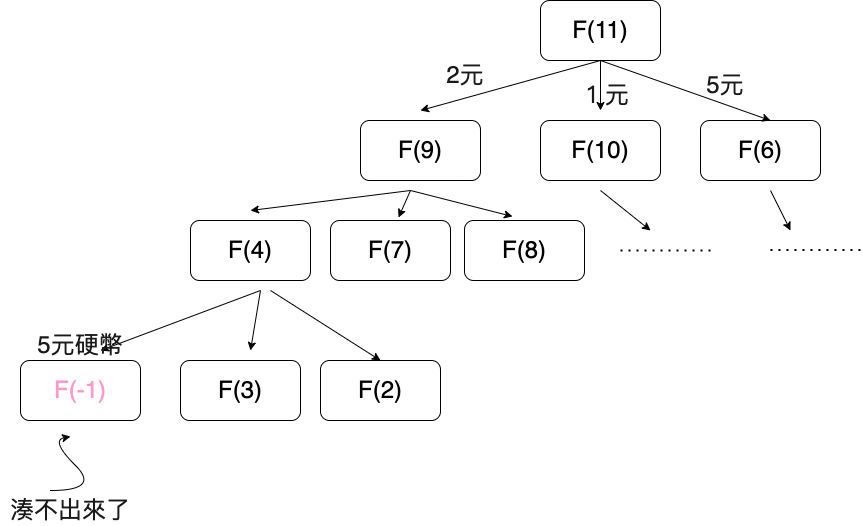

The diagram above was exported from draw.io. Its source (the exported page's mxGraphModel, read from the mxfile embedded in the PNG):
<mxGraphModel dx="2013" dy="603" grid="1" gridSize="10" guides="1" tooltips="1" connect="1" arrows="1" fold="1" page="1" pageScale="1" pageWidth="827" pageHeight="1169" math="0" shadow="0">
  <root>
    <mxCell id="0" />
    <mxCell id="1" parent="0" />
    <mxCell id="m5v2V5dD6BeVm55e8Alc-1" value="&lt;font style=&quot;font-size: 24px;&quot;&gt;F(11)&lt;/font&gt;" style="rounded=1;whiteSpace=wrap;html=1;" vertex="1" parent="1">
      <mxGeometry x="370" y="90" width="120" height="60" as="geometry" />
    </mxCell>
    <mxCell id="m5v2V5dD6BeVm55e8Alc-2" value="&lt;font style=&quot;font-size: 24px;&quot;&gt;F(9)&lt;/font&gt;" style="rounded=1;whiteSpace=wrap;html=1;" vertex="1" parent="1">
      <mxGeometry x="190" y="210" width="120" height="60" as="geometry" />
    </mxCell>
    <mxCell id="m5v2V5dD6BeVm55e8Alc-3" value="&lt;font style=&quot;font-size: 24px;&quot;&gt;F(10)&lt;/font&gt;" style="rounded=1;whiteSpace=wrap;html=1;" vertex="1" parent="1">
      <mxGeometry x="370" y="210" width="120" height="60" as="geometry" />
    </mxCell>
    <mxCell id="m5v2V5dD6BeVm55e8Alc-4" value="&lt;font style=&quot;font-size: 24px;&quot;&gt;F(6)&lt;/font&gt;" style="rounded=1;whiteSpace=wrap;html=1;" vertex="1" parent="1">
      <mxGeometry x="530" y="210" width="120" height="60" as="geometry" />
    </mxCell>
    <mxCell id="m5v2V5dD6BeVm55e8Alc-5" value="&lt;font style=&quot;font-size: 24px;&quot;&gt;F(4)&lt;/font&gt;" style="rounded=1;whiteSpace=wrap;html=1;" vertex="1" parent="1">
      <mxGeometry x="20" y="310" width="120" height="60" as="geometry" />
    </mxCell>
    <mxCell id="m5v2V5dD6BeVm55e8Alc-6" value="&lt;font style=&quot;font-size: 24px;&quot;&gt;F(7)&lt;/font&gt;" style="rounded=1;whiteSpace=wrap;html=1;" vertex="1" parent="1">
      <mxGeometry x="160" y="310" width="120" height="60" as="geometry" />
    </mxCell>
    <mxCell id="m5v2V5dD6BeVm55e8Alc-7" value="&lt;font style=&quot;font-size: 24px;&quot;&gt;F(8)&lt;/font&gt;" style="rounded=1;whiteSpace=wrap;html=1;" vertex="1" parent="1">
      <mxGeometry x="294" y="310" width="120" height="60" as="geometry" />
    </mxCell>
    <mxCell id="m5v2V5dD6BeVm55e8Alc-8" value="" style="endArrow=classic;html=1;rounded=0;fontSize=24;exitX=0.5;exitY=1;exitDx=0;exitDy=0;" edge="1" parent="1" source="m5v2V5dD6BeVm55e8Alc-1">
      <mxGeometry width="50" height="50" relative="1" as="geometry">
        <mxPoint x="390" y="340" as="sourcePoint" />
        <mxPoint x="250" y="200" as="targetPoint" />
      </mxGeometry>
    </mxCell>
    <mxCell id="m5v2V5dD6BeVm55e8Alc-9" value="" style="endArrow=classic;html=1;rounded=0;fontSize=24;exitX=0.5;exitY=1;exitDx=0;exitDy=0;" edge="1" parent="1" source="m5v2V5dD6BeVm55e8Alc-1">
      <mxGeometry width="50" height="50" relative="1" as="geometry">
        <mxPoint x="440" y="160" as="sourcePoint" />
        <mxPoint x="430" y="200" as="targetPoint" />
      </mxGeometry>
    </mxCell>
    <mxCell id="m5v2V5dD6BeVm55e8Alc-10" value="" style="endArrow=classic;html=1;rounded=0;fontSize=24;exitX=0.5;exitY=1;exitDx=0;exitDy=0;" edge="1" parent="1" source="m5v2V5dD6BeVm55e8Alc-1">
      <mxGeometry width="50" height="50" relative="1" as="geometry">
        <mxPoint x="440" y="160" as="sourcePoint" />
        <mxPoint x="600" y="210" as="targetPoint" />
      </mxGeometry>
    </mxCell>
    <mxCell id="m5v2V5dD6BeVm55e8Alc-11" value="" style="endArrow=classic;html=1;rounded=0;fontSize=24;" edge="1" parent="1">
      <mxGeometry width="50" height="50" relative="1" as="geometry">
        <mxPoint x="240" y="280" as="sourcePoint" />
        <mxPoint x="80" y="300" as="targetPoint" />
      </mxGeometry>
    </mxCell>
    <mxCell id="m5v2V5dD6BeVm55e8Alc-12" value="" style="endArrow=classic;html=1;rounded=0;fontSize=24;entryX=0.567;entryY=-0.05;entryDx=0;entryDy=0;entryPerimeter=0;" edge="1" parent="1" target="m5v2V5dD6BeVm55e8Alc-6">
      <mxGeometry width="50" height="50" relative="1" as="geometry">
        <mxPoint x="240" y="280" as="sourcePoint" />
        <mxPoint x="90" y="310" as="targetPoint" />
      </mxGeometry>
    </mxCell>
    <mxCell id="m5v2V5dD6BeVm55e8Alc-13" value="" style="endArrow=classic;html=1;rounded=0;fontSize=24;entryX=0.4;entryY=-0.067;entryDx=0;entryDy=0;entryPerimeter=0;" edge="1" parent="1" target="m5v2V5dD6BeVm55e8Alc-7">
      <mxGeometry width="50" height="50" relative="1" as="geometry">
        <mxPoint x="240" y="280" as="sourcePoint" />
        <mxPoint x="248.03999999999996" y="317" as="targetPoint" />
      </mxGeometry>
    </mxCell>
    <mxCell id="m5v2V5dD6BeVm55e8Alc-14" value="" style="endArrow=classic;html=1;rounded=0;fontSize=24;" edge="1" parent="1">
      <mxGeometry width="50" height="50" relative="1" as="geometry">
        <mxPoint x="430" y="280" as="sourcePoint" />
        <mxPoint x="480" y="320" as="targetPoint" />
      </mxGeometry>
    </mxCell>
    <mxCell id="m5v2V5dD6BeVm55e8Alc-15" value="" style="endArrow=none;dashed=1;html=1;dashPattern=1 3;strokeWidth=2;rounded=0;fontSize=24;" edge="1" parent="1">
      <mxGeometry width="50" height="50" relative="1" as="geometry">
        <mxPoint x="450" y="340" as="sourcePoint" />
        <mxPoint x="540" y="340" as="targetPoint" />
      </mxGeometry>
    </mxCell>
    <mxCell id="m5v2V5dD6BeVm55e8Alc-16" value="" style="endArrow=classic;html=1;rounded=0;fontSize=24;" edge="1" parent="1">
      <mxGeometry width="50" height="50" relative="1" as="geometry">
        <mxPoint x="600" y="280" as="sourcePoint" />
        <mxPoint x="620" y="320" as="targetPoint" />
      </mxGeometry>
    </mxCell>
    <mxCell id="m5v2V5dD6BeVm55e8Alc-17" value="" style="endArrow=none;dashed=1;html=1;dashPattern=1 3;strokeWidth=2;rounded=0;fontSize=24;" edge="1" parent="1">
      <mxGeometry width="50" height="50" relative="1" as="geometry">
        <mxPoint x="600" y="339.5" as="sourcePoint" />
        <mxPoint x="690" y="339.5" as="targetPoint" />
        <Array as="points">
          <mxPoint x="660" y="339.5" />
        </Array>
      </mxGeometry>
    </mxCell>
    <mxCell id="m5v2V5dD6BeVm55e8Alc-18" value="&lt;font color=&quot;#ff99cc&quot; style=&quot;font-size: 24px;&quot;&gt;F(-1)&lt;/font&gt;" style="rounded=1;whiteSpace=wrap;html=1;" vertex="1" parent="1">
      <mxGeometry x="-150" y="450" width="120" height="60" as="geometry" />
    </mxCell>
    <mxCell id="m5v2V5dD6BeVm55e8Alc-19" value="&lt;font style=&quot;font-size: 24px;&quot;&gt;F(3)&lt;/font&gt;" style="rounded=1;whiteSpace=wrap;html=1;" vertex="1" parent="1">
      <mxGeometry x="10" y="450" width="120" height="60" as="geometry" />
    </mxCell>
    <mxCell id="m5v2V5dD6BeVm55e8Alc-20" value="&lt;font style=&quot;font-size: 24px;&quot;&gt;F(2)&lt;/font&gt;" style="rounded=1;whiteSpace=wrap;html=1;" vertex="1" parent="1">
      <mxGeometry x="150" y="450" width="120" height="60" as="geometry" />
    </mxCell>
    <mxCell id="m5v2V5dD6BeVm55e8Alc-21" value="" style="endArrow=classic;html=1;rounded=0;fontSize=24;" edge="1" parent="1">
      <mxGeometry width="50" height="50" relative="1" as="geometry">
        <mxPoint x="90" y="380" as="sourcePoint" />
        <mxPoint x="-70" y="440" as="targetPoint" />
      </mxGeometry>
    </mxCell>
    <mxCell id="m5v2V5dD6BeVm55e8Alc-22" value="" style="endArrow=classic;html=1;rounded=0;fontSize=24;" edge="1" parent="1">
      <mxGeometry width="50" height="50" relative="1" as="geometry">
        <mxPoint x="90" y="380" as="sourcePoint" />
        <mxPoint x="80" y="440" as="targetPoint" />
      </mxGeometry>
    </mxCell>
    <mxCell id="m5v2V5dD6BeVm55e8Alc-23" value="" style="endArrow=classic;html=1;rounded=0;fontSize=24;entryX=0.5;entryY=0;entryDx=0;entryDy=0;" edge="1" parent="1" target="m5v2V5dD6BeVm55e8Alc-20">
      <mxGeometry width="50" height="50" relative="1" as="geometry">
        <mxPoint x="100" y="380" as="sourcePoint" />
        <mxPoint x="90" y="450" as="targetPoint" />
      </mxGeometry>
    </mxCell>
    <mxCell id="m5v2V5dD6BeVm55e8Alc-24" value="&lt;font color=&quot;#1a1a1a&quot;&gt;5元硬幣&lt;/font&gt;" style="text;html=1;strokeColor=none;fillColor=none;align=center;verticalAlign=middle;whiteSpace=wrap;rounded=0;fontSize=24;fontColor=#FF99CC;" vertex="1" parent="1">
      <mxGeometry x="-145" y="420" width="110" height="30" as="geometry" />
    </mxCell>
    <mxCell id="m5v2V5dD6BeVm55e8Alc-25" value="&lt;font color=&quot;#1a1a1a&quot;&gt;5元&lt;/font&gt;" style="text;html=1;strokeColor=none;fillColor=none;align=center;verticalAlign=middle;whiteSpace=wrap;rounded=0;fontSize=24;fontColor=#FF99CC;" vertex="1" parent="1">
      <mxGeometry x="500" y="160" width="110" height="30" as="geometry" />
    </mxCell>
    <mxCell id="m5v2V5dD6BeVm55e8Alc-26" value="&lt;font color=&quot;#1a1a1a&quot;&gt;１元&lt;/font&gt;" style="text;html=1;strokeColor=none;fillColor=none;align=center;verticalAlign=middle;whiteSpace=wrap;rounded=0;fontSize=24;fontColor=#FF99CC;" vertex="1" parent="1">
      <mxGeometry x="380" y="170" width="110" height="30" as="geometry" />
    </mxCell>
    <mxCell id="m5v2V5dD6BeVm55e8Alc-27" value="&lt;font color=&quot;#1a1a1a&quot;&gt;2元&lt;/font&gt;" style="text;html=1;strokeColor=none;fillColor=none;align=center;verticalAlign=middle;whiteSpace=wrap;rounded=0;fontSize=24;fontColor=#FF99CC;" vertex="1" parent="1">
      <mxGeometry x="240" y="150" width="110" height="30" as="geometry" />
    </mxCell>
    <mxCell id="m5v2V5dD6BeVm55e8Alc-28" value="" style="curved=1;endArrow=classic;html=1;rounded=0;fontSize=24;fontColor=#1A1A1A;" edge="1" parent="1">
      <mxGeometry width="50" height="50" relative="1" as="geometry">
        <mxPoint x="-120" y="580" as="sourcePoint" />
        <mxPoint x="-100" y="526" as="targetPoint" />
        <Array as="points">
          <mxPoint x="-70" y="580" />
          <mxPoint x="-120" y="530" />
        </Array>
      </mxGeometry>
    </mxCell>
    <mxCell id="m5v2V5dD6BeVm55e8Alc-30" value="湊不出來了" style="text;html=1;strokeColor=none;fillColor=none;align=center;verticalAlign=middle;whiteSpace=wrap;rounded=0;fontSize=24;fontColor=#1A1A1A;" vertex="1" parent="1">
      <mxGeometry x="-170" y="585" width="140" height="30" as="geometry" />
    </mxCell>
  </root>
</mxGraphModel>